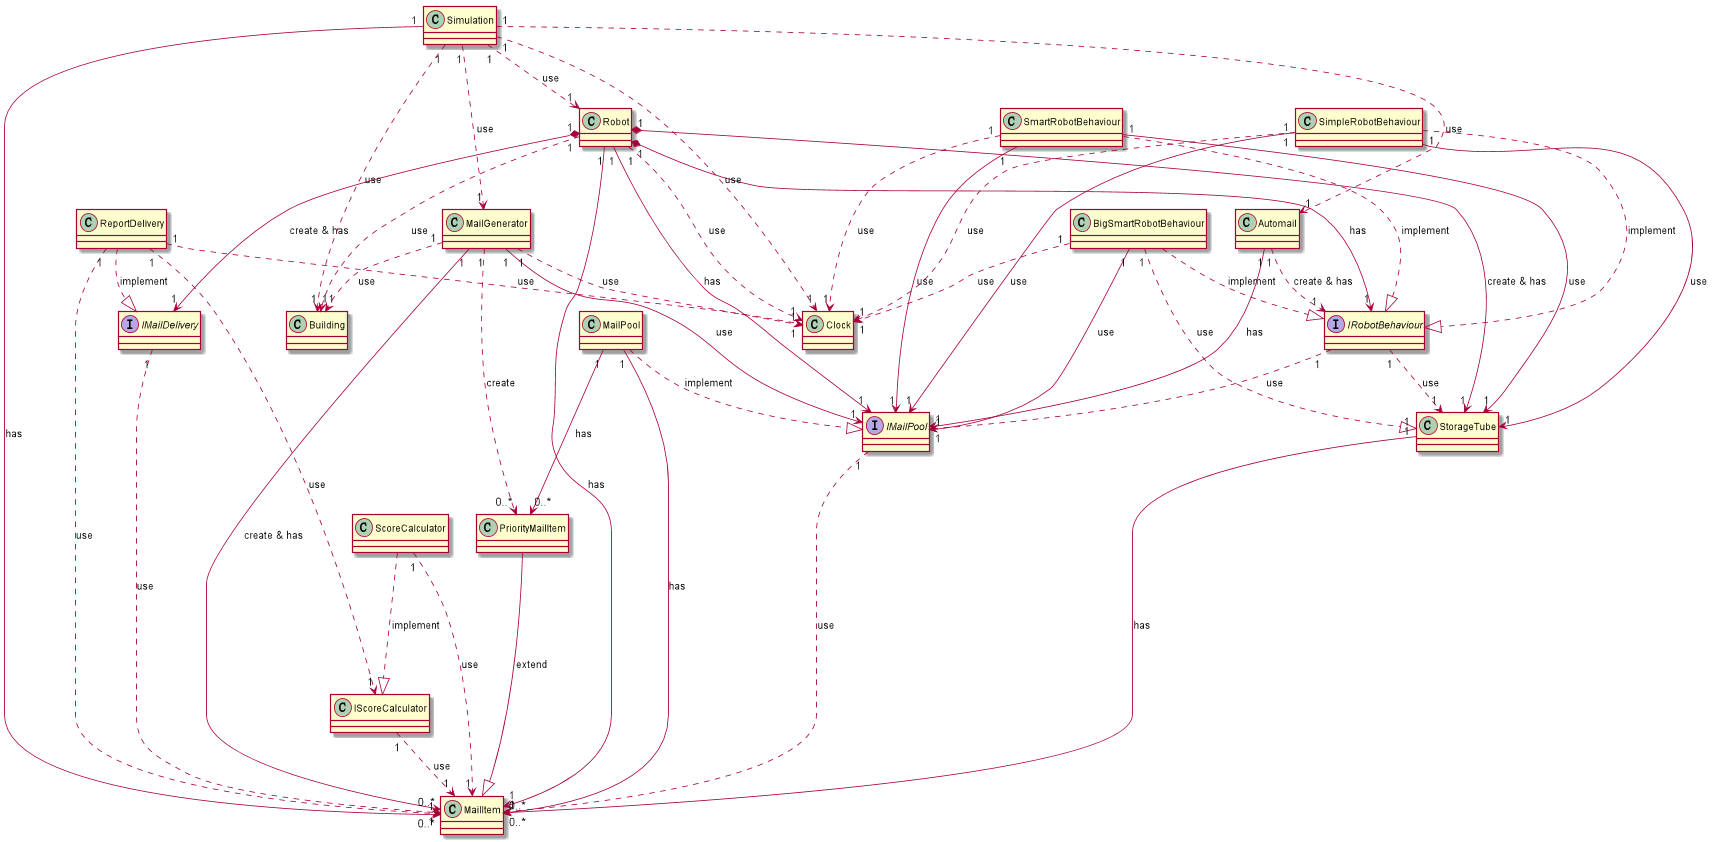

The diagram above was rendered by PlantUML. Its source (embedded in the PNG):
@startuml

class PriorityMailItem
class StorageTube
class MailItem
class MailGenerator
interface IMailDelivery
class ReportDelivery
interface IMailPool
class MailPool
interface IRobotBehaviour
class SimpleRobotBehaviour
class SmartRobotBehaviour
class BigSmartRobotBehaviour
class Simulation
class Robot
class Automail
class ScoreCalculator
class ScoreCalculator
class Building
class Clock

PriorityMailItem ---|> MailItem: extend
ReportDelivery ..|> IMailDelivery: implement
ReportDelivery "1" ...> "1" MailItem: use
ReportDelivery "1" ..> "1" IScoreCalculator: use
IScoreCalculator "1" ..> "1" MailItem: use
ScoreCalculator ...|> IScoreCalculator: implement
ScoreCalculator "1" ...> "1" MailItem: use
IMailDelivery "1" ...> "1" MailItem: use
IMailPool "1" ..> "1" MailItem: use
Simulation "1" ---> "0..*" MailItem: has
Simulation "1" ..> "1" MailGenerator: use
Simulation "1" ..> "1" Robot: use
Simulation "1" ..> "1" Automail: use
Automail "1" --> "1" IMailPool: has
Automail "1" ..> "1" IRobotBehaviour: create & has
Robot "1" *---> "1" IRobotBehaviour: has
Robot "1" ----> "1" IMailPool: has
Robot "1" ---> "1" MailItem: has
Robot "1" *--> "1" StorageTube: create & has
Robot "1" *---> "1" IMailDelivery: create & has
IRobotBehaviour "1" ..> "1" IMailPool: use
IRobotBehaviour "1" ..> "1" StorageTube: use
SimpleRobotBehaviour ...|> IRobotBehaviour: implement
SmartRobotBehaviour ...|> IRobotBehaviour: implement
BigSmartRobotBehaviour ..|> IRobotBehaviour: implement
SimpleRobotBehaviour "1" ---> "1" StorageTube: use
SmartRobotBehaviour "1" ---> "1" StorageTube: use
BigSmartRobotBehaviour "1" ..|> "1" StorageTube: use
SimpleRobotBehaviour "1" ---> "1" IMailPool: use
SmartRobotBehaviour "1" ---> "1" IMailPool: use
BigSmartRobotBehaviour "1" ---> "1" IMailPool: use
MailGenerator "1" ---> "1" IMailPool: use
MailGenerator "1" ---> "0..*" MailItem: create & has
MailGenerator "1" ..> "0..*" PriorityMailItem: create
MailPool "1" ---> "0..*" PriorityMailItem: has
MailPool "1" ---> "0..*" MailItem: has
MailPool ..|> IMailPool: implement
StorageTube "1" -----> "0..*" MailItem: has

Simulation "1" ..> "1" Building: use
Robot "1" ..> "1" Building: use
MailGenerator "1" ..> "1" Building: use
MailGenerator "1" ..> "1" Clock: use
ReportDelivery "1" ..> "1" Clock: use
Robot "1" ..> "1" Clock: use
Simulation "1" ..> "1" Clock: use
SimpleRobotBehaviour "1" ..> "1" Clock: use
SmartRobotBehaviour "1" ..> "1" Clock: use
BigSmartRobotBehaviour "1" ..> "1" Clock: use










@enduml